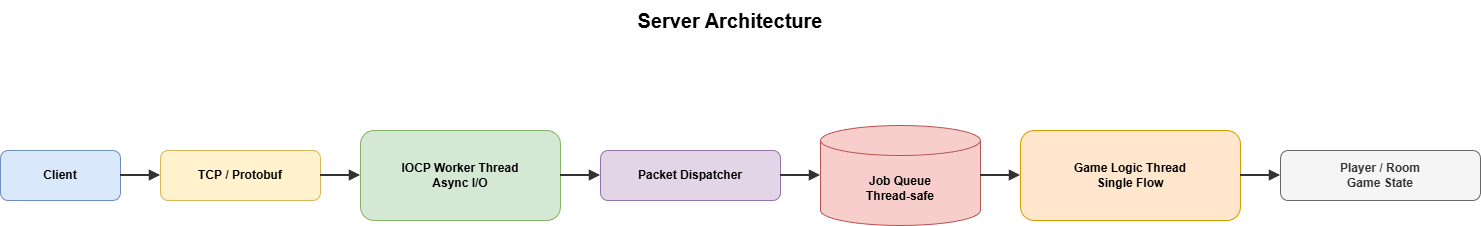

The diagram above was exported from draw.io. Its source (the exported page's mxGraphModel, read from the mxfile embedded in the PNG):
<mxGraphModel dx="1882" dy="1568" grid="1" gridSize="10" guides="1" tooltips="1" connect="1" arrows="1" fold="1" page="1" pageScale="1" pageWidth="827" pageHeight="1169" math="0" shadow="0">
  <root>
    <mxCell id="0" />
    <mxCell id="1" parent="0" />
    <mxCell id="lDqDfIDOBCdeLk_A_13l-1" parent="1" style="rounded=1;whiteSpace=wrap;html=1;fillColor=#dae8fc;strokeColor=#6c8ebf;fontStyle=1;" value="Client" vertex="1">
      <mxGeometry height="50" width="120" x="20" y="170" as="geometry" />
    </mxCell>
    <mxCell id="lDqDfIDOBCdeLk_A_13l-2" parent="1" style="rounded=1;whiteSpace=wrap;html=1;fillColor=#fff2cc;strokeColor=#d6b656;fontStyle=1;" value="TCP / Protobuf" vertex="1">
      <mxGeometry height="50" width="160" x="180" y="170" as="geometry" />
    </mxCell>
    <mxCell id="lDqDfIDOBCdeLk_A_13l-3" parent="1" style="rounded=1;whiteSpace=wrap;html=1;fillColor=#d5e8d4;strokeColor=#82b366;fontStyle=1;" value="IOCP Worker Thread&#10;Async I/O" vertex="1">
      <mxGeometry height="90" width="200" x="380" y="150" as="geometry" />
    </mxCell>
    <mxCell id="lDqDfIDOBCdeLk_A_13l-4" parent="1" style="rounded=1;whiteSpace=wrap;html=1;fillColor=#e1d5e7;strokeColor=#9673a6;fontStyle=1;" value="Packet Dispatcher" vertex="1">
      <mxGeometry height="50" width="180" x="620" y="170" as="geometry" />
    </mxCell>
    <mxCell id="lDqDfIDOBCdeLk_A_13l-5" parent="1" style="shape=cylinder3;whiteSpace=wrap;html=1;boundedLbl=1;backgroundOutline=1;size=15;fillColor=#f8cecc;strokeColor=#b85450;fontStyle=1;" value="Job Queue&#10;Thread-safe" vertex="1">
      <mxGeometry height="100" width="160" x="840" y="145" as="geometry" />
    </mxCell>
    <mxCell id="lDqDfIDOBCdeLk_A_13l-6" parent="1" style="rounded=1;whiteSpace=wrap;html=1;fillColor=#ffe6cc;strokeColor=#d79b00;fontStyle=1;" value="Game Logic Thread&#10;Single Flow" vertex="1">
      <mxGeometry height="90" width="220" x="1040" y="150" as="geometry" />
    </mxCell>
    <mxCell id="lDqDfIDOBCdeLk_A_13l-7" parent="1" style="rounded=1;whiteSpace=wrap;html=1;fillColor=#f5f5f5;strokeColor=#666666;fontStyle=1;fontColor=#333333;" value="Player / Room&#10;Game State" vertex="1">
      <mxGeometry height="50" width="200" x="1300" y="170" as="geometry" />
    </mxCell>
    <mxCell id="lDqDfIDOBCdeLk_A_13l-8" edge="1" parent="1" source="lDqDfIDOBCdeLk_A_13l-1" style="endArrow=block;endFill=1;strokeWidth=2;strokeColor=#333333;rounded=0;" target="lDqDfIDOBCdeLk_A_13l-2">
      <mxGeometry relative="1" as="geometry" />
    </mxCell>
    <mxCell id="lDqDfIDOBCdeLk_A_13l-9" edge="1" parent="1" source="lDqDfIDOBCdeLk_A_13l-2" style="endArrow=block;endFill=1;strokeWidth=2;strokeColor=#333333;rounded=0;" target="lDqDfIDOBCdeLk_A_13l-3">
      <mxGeometry relative="1" as="geometry" />
    </mxCell>
    <mxCell id="lDqDfIDOBCdeLk_A_13l-10" edge="1" parent="1" source="lDqDfIDOBCdeLk_A_13l-3" style="endArrow=block;endFill=1;strokeWidth=2;strokeColor=#333333;rounded=0;" target="lDqDfIDOBCdeLk_A_13l-4">
      <mxGeometry relative="1" as="geometry" />
    </mxCell>
    <mxCell id="lDqDfIDOBCdeLk_A_13l-11" edge="1" parent="1" source="lDqDfIDOBCdeLk_A_13l-4" style="endArrow=block;endFill=1;strokeWidth=2;strokeColor=#333333;rounded=0;" target="lDqDfIDOBCdeLk_A_13l-5">
      <mxGeometry relative="1" as="geometry" />
    </mxCell>
    <mxCell id="lDqDfIDOBCdeLk_A_13l-12" edge="1" parent="1" source="lDqDfIDOBCdeLk_A_13l-5" style="endArrow=block;endFill=1;strokeWidth=2;strokeColor=#333333;rounded=0;" target="lDqDfIDOBCdeLk_A_13l-6">
      <mxGeometry relative="1" as="geometry" />
    </mxCell>
    <mxCell id="lDqDfIDOBCdeLk_A_13l-13" edge="1" parent="1" source="lDqDfIDOBCdeLk_A_13l-6" style="endArrow=block;endFill=1;strokeWidth=2;strokeColor=#333333;rounded=0;" target="lDqDfIDOBCdeLk_A_13l-7">
      <mxGeometry relative="1" as="geometry" />
    </mxCell>
    <mxCell id="lDqDfIDOBCdeLk_A_13l-14" parent="1" style="text;html=1;strokeColor=none;fillColor=none;align=center;verticalAlign=middle;whiteSpace=wrap;rounded=0;fontSize=20;fontStyle=1;" value="Server Architecture" vertex="1">
      <mxGeometry height="40" width="300" x="600" y="20" as="geometry" />
    </mxCell>
  </root>
</mxGraphModel>